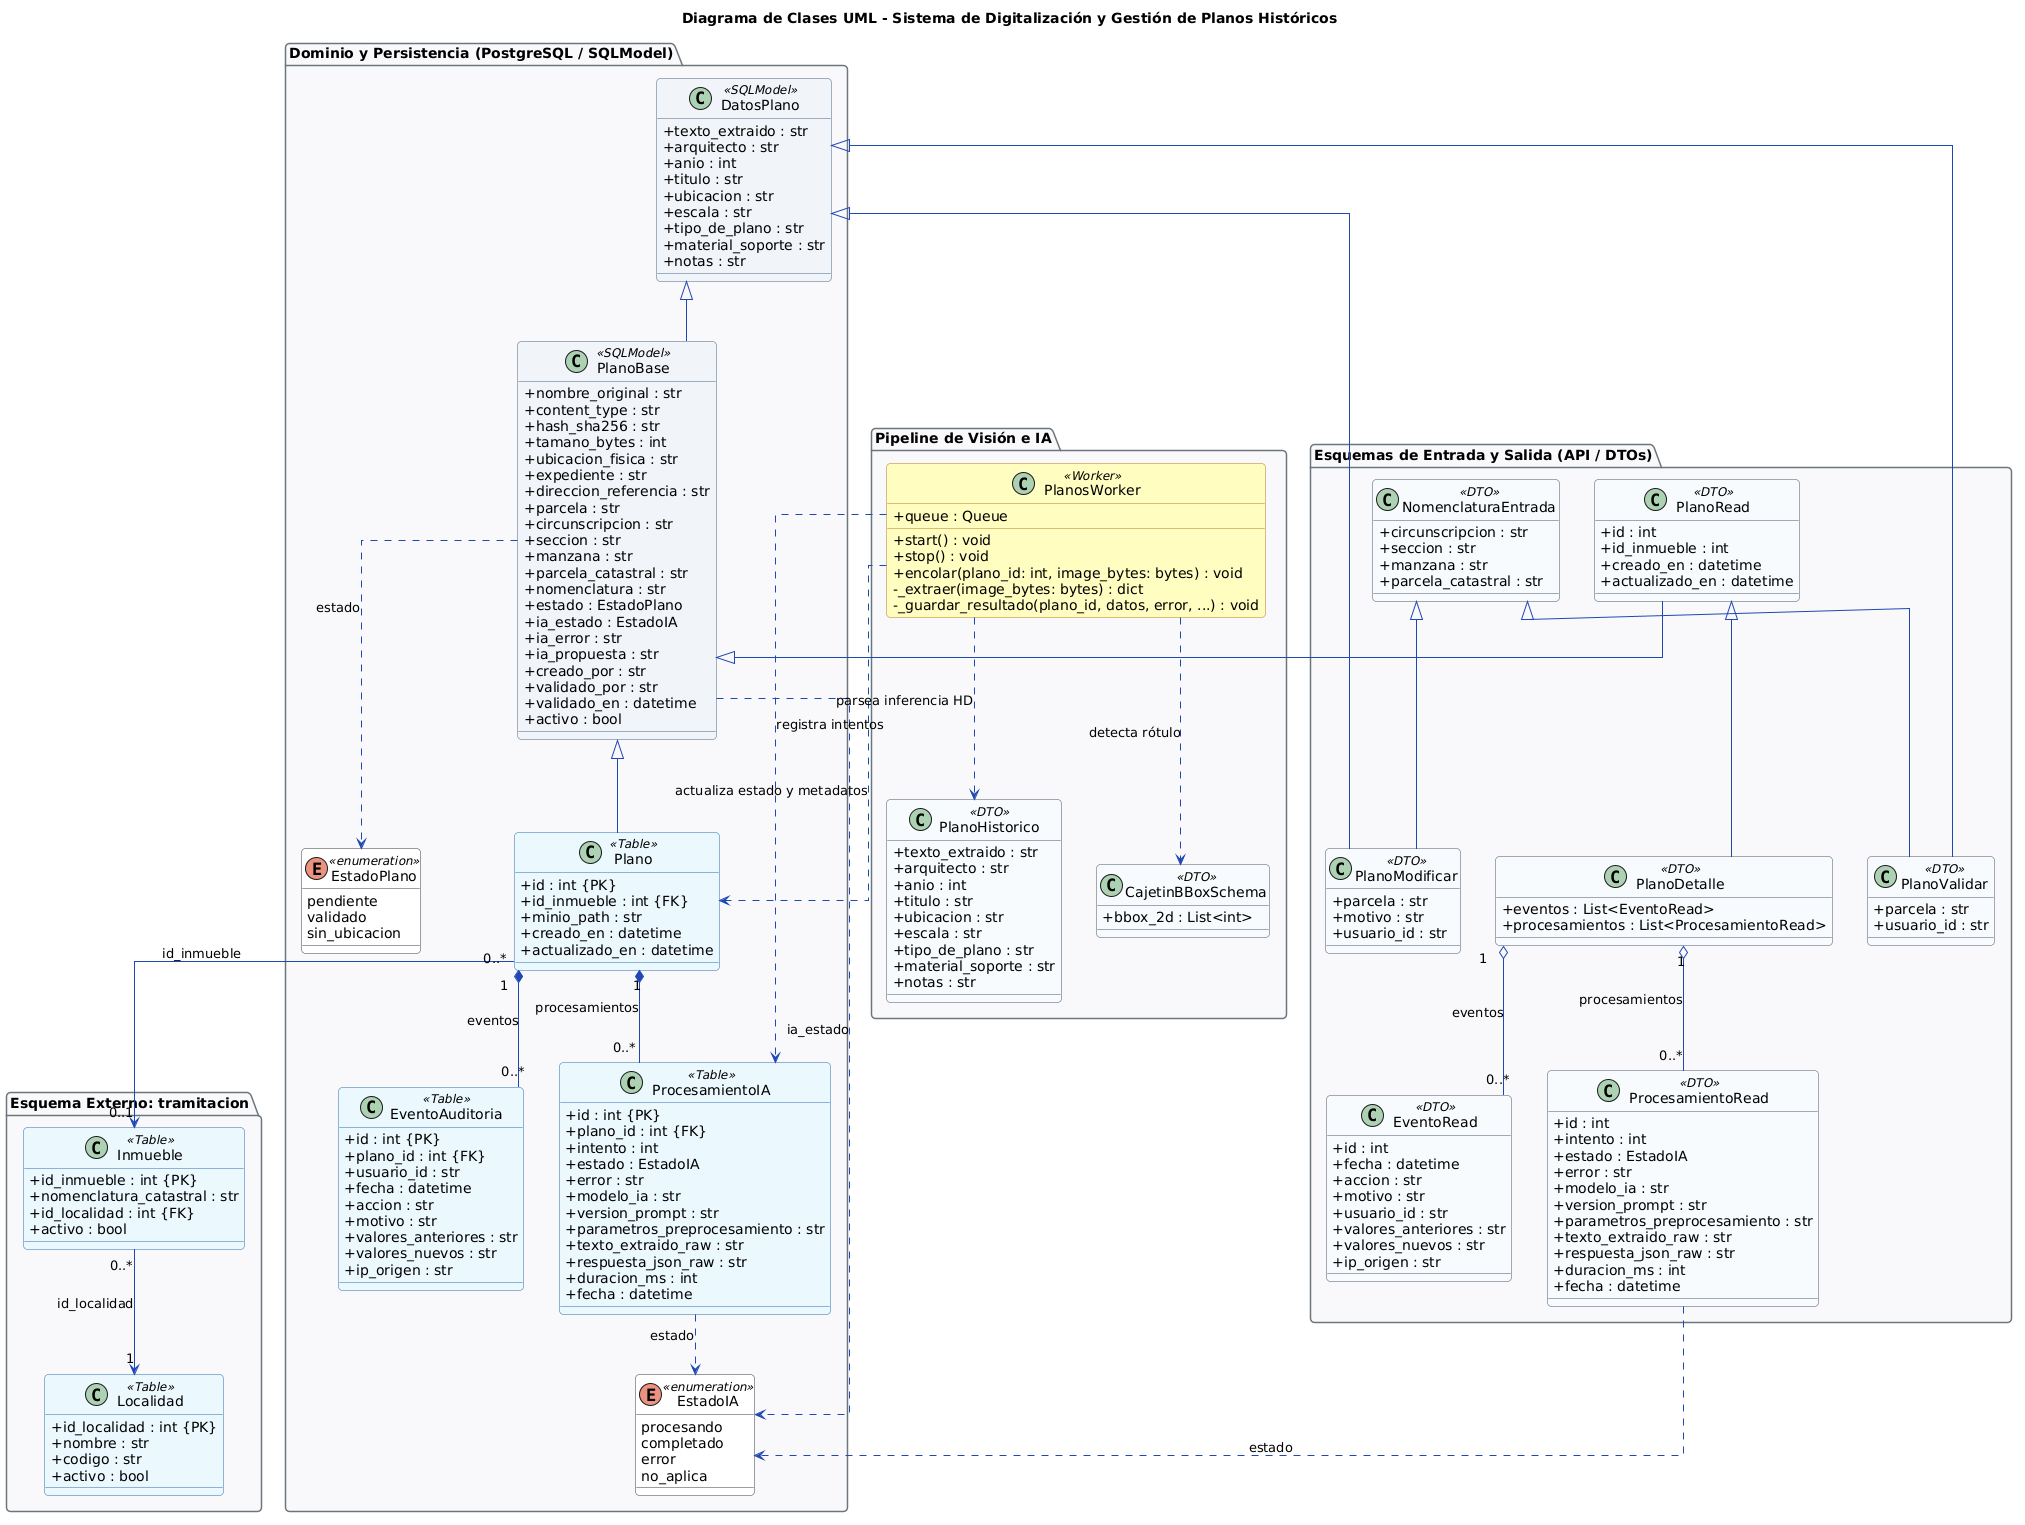

The diagram above was rendered by PlantUML. Its source (embedded in the PNG):
@startuml
skinparam monochrome false
skinparam shadowing false
skinparam classAttributeIconSize 0
skinparam defaultFontName "Segoe UI", Arial, sans-serif
skinparam roundCorner 8
skinparam linetype ortho

title Diagrama de Clases UML - Sistema de Digitalización y Gestión de Planos Históricos

' --- Estilos Visuales ---
skinparam package {
    BackgroundColor #F8F9FA
    BorderColor #6C757D
    FontStyle bold
}

skinparam class {
    BackgroundColor #FFFFFF
    BorderColor #343A40
    ArrowColor #2148B5
}

skinparam class<<SQLModel>> {
    BackgroundColor #F0F4F8
    BorderColor #486581
}

skinparam class<<Table>> {
    BackgroundColor #EBF8FF
    BorderColor #2B6CB0
}

skinparam class<<DTO>> {
    BackgroundColor #F7FAFC
    BorderColor #4A5568
}

skinparam class<<Worker>> {
    BackgroundColor #FEFCBF
    BorderColor #B7791F
}

skinparam enum {
    BackgroundColor #FFF5F5
    BorderColor #E53E3E
}

' ====================================================================
' PAQUETE: Dominio y Persistencia (SQLModel / PostgreSQL)
' ====================================================================
package "Dominio y Persistencia (PostgreSQL / SQLModel)" as Dominio {

    enum EstadoPlano <<enumeration>> {
        pendiente
        validado
        sin_ubicacion
    }

    enum EstadoIA <<enumeration>> {
        procesando
        completado
        error
        no_aplica
    }

    class DatosPlano <<SQLModel>> {
        + texto_extraido : str
        + arquitecto : str
        + anio : int
        + titulo : str
        + ubicacion : str
        + escala : str
        + tipo_de_plano : str
        + material_soporte : str
        + notas : str
    }

    class PlanoBase <<SQLModel>> {
        + nombre_original : str
        + content_type : str
        + hash_sha256 : str
        + tamano_bytes : int
        + ubicacion_fisica : str
        + expediente : str
        + direccion_referencia : str
        + parcela : str
        + circunscripcion : str
        + seccion : str
        + manzana : str
        + parcela_catastral : str
        + nomenclatura : str
        + estado : EstadoPlano
        + ia_estado : EstadoIA
        + ia_error : str
        + ia_propuesta : str
        + creado_por : str
        + validado_por : str
        + validado_en : datetime
        + activo : bool
    }

    class Plano <<Table>> {
        + id : int {PK}
        + id_inmueble : int {FK}
        + minio_path : str
        + creado_en : datetime
        + actualizado_en : datetime
    }

    class EventoAuditoria <<Table>> {
        + id : int {PK}
        + plano_id : int {FK}
        + usuario_id : str
        + fecha : datetime
        + accion : str
        + motivo : str
        + valores_anteriores : str
        + valores_nuevos : str
        + ip_origen : str
    }

    class ProcesamientoIA <<Table>> {
        + id : int {PK}
        + plano_id : int {FK}
        + intento : int
        + estado : EstadoIA
        + error : str
        + modelo_ia : str
        + version_prompt : str
        + parametros_preprocesamiento : str
        + texto_extraido_raw : str
        + respuesta_json_raw : str
        + duracion_ms : int
        + fecha : datetime
    }
}

' ====================================================================
' PAQUETE: Integración Externa (Tramitación Catastral)
' ====================================================================
package "Esquema Externo: tramitacion" as Tramitacion {
    class Inmueble <<Table>> {
        + id_inmueble : int {PK}
        + nomenclatura_catastral : str
        + id_localidad : int {FK}
        + activo : bool
    }

    class Localidad <<Table>> {
        + id_localidad : int {PK}
        + nombre : str
        + codigo : str
        + activo : bool
    }
}

' ====================================================================
' PAQUETE: Esquemas de API y Transferencia (DTOs / FastAPI)
' ====================================================================
package "Esquemas de Entrada y Salida (API / DTOs)" as DTOs {

    class NomenclaturaEntrada <<DTO>> {
        + circunscripcion : str
        + seccion : str
        + manzana : str
        + parcela_catastral : str
    }

    class PlanoValidar <<DTO>> {
        + parcela : str
        + usuario_id : str
    }

    class PlanoModificar <<DTO>> {
        + parcela : str
        + motivo : str
        + usuario_id : str
    }

    class PlanoRead <<DTO>> {
        + id : int
        + id_inmueble : int
        + creado_en : datetime
        + actualizado_en : datetime
    }

    class PlanoDetalle <<DTO>> {
        + eventos : List<EventoRead>
        + procesamientos : List<ProcesamientoRead>
    }

    class EventoRead <<DTO>> {
        + id : int
        + fecha : datetime
        + accion : str
        + motivo : str
        + usuario_id : str
        + valores_anteriores : str
        + valores_nuevos : str
        + ip_origen : str
    }

    class ProcesamientoRead <<DTO>> {
        + id : int
        + intento : int
        + estado : EstadoIA
        + error : str
        + modelo_ia : str
        + version_prompt : str
        + parametros_preprocesamiento : str
        + texto_extraido_raw : str
        + respuesta_json_raw : str
        + duracion_ms : int
        + fecha : datetime
    }
}

' ====================================================================
' PAQUETE: Pipeline de Visión Artificial e Inferencia IA
' ====================================================================
package "Pipeline de Visión e IA" as IA {

    class PlanoHistorico <<DTO>> {
        + texto_extraido : str
        + arquitecto : str
        + anio : int
        + titulo : str
        + ubicacion : str
        + escala : str
        + tipo_de_plano : str
        + material_soporte : str
        + notas : str
    }

    class CajetinBBoxSchema <<DTO>> {
        + bbox_2d : List<int>
    }

    class PlanosWorker <<Worker>> {
        + queue : Queue
        + start() : void
        + stop() : void
        + encolar(plano_id: int, image_bytes: bytes) : void
        - _extraer(image_bytes: bytes) : dict
        - _guardar_resultado(plano_id, datos, error, ...) : void
    }
}

' ====================================================================
' RELACIONES Y ASOCIACIONES
' ====================================================================

' Jerarquía de Dominio
DatosPlano <|-- PlanoBase
PlanoBase <|-- Plano

' Asociaciones de Plano
Plano "1" *-- "0..*" EventoAuditoria : eventos
Plano "1" *-- "0..*" ProcesamientoIA : procesamientos
Plano "0..*" --> "0..1" Inmueble : id_inmueble
Inmueble "0..*" --> "1" Localidad : id_localidad

' Dependencias de Enumeraciones
PlanoBase ..> EstadoPlano : estado
PlanoBase ..> EstadoIA : ia_estado
ProcesamientoIA ..> EstadoIA : estado
ProcesamientoRead ..> EstadoIA : estado

' Jerarquía de DTOs
PlanoBase <|-- PlanoRead
PlanoRead <|-- PlanoDetalle

DatosPlano <|-- PlanoValidar
NomenclaturaEntrada <|-- PlanoValidar

DatosPlano <|-- PlanoModificar
NomenclaturaEntrada <|-- PlanoModificar

' Composición en DTOs
PlanoDetalle "1" o-- "0..*" EventoRead : eventos
PlanoDetalle "1" o-- "0..*" ProcesamientoRead : procesamientos

' Relaciones del Worker de IA
PlanosWorker ..> Plano : actualiza estado y metadatos
PlanosWorker ..> ProcesamientoIA : registra intentos
PlanosWorker ..> PlanoHistorico : parsea inferencia HD
PlanosWorker ..> CajetinBBoxSchema : detecta rótulo
@enduml